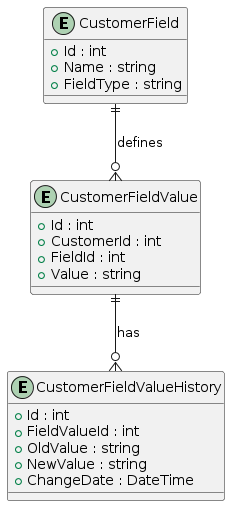

The diagram above was rendered by PlantUML. Its source (embedded in the PNG):
@startuml
entity "CustomerField" {
  + Id : int
  + Name : string
  + FieldType : string
}

entity "CustomerFieldValue" {
  + Id : int
  + CustomerId : int
  + FieldId : int
  + Value : string
}

entity "CustomerFieldValueHistory" {
  + Id : int
  + FieldValueId : int
  + OldValue : string
  + NewValue : string
  + ChangeDate : DateTime
}

CustomerField ||--o{ CustomerFieldValue : "defines"
CustomerFieldValue ||--o{ CustomerFieldValueHistory : "has"
@enduml